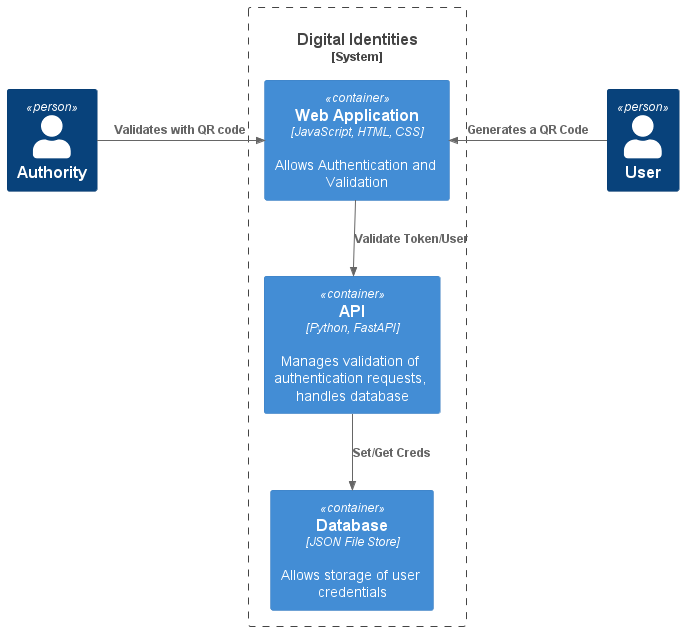

The diagram above was rendered by PlantUML. Its source (embedded in the PNG):
@startuml
!include https://raw.githubusercontent.com/plantuml-stdlib/C4-PlantUML/master/C4_Container.puml

Person(authority, "Authority")
Person(user, "User")

System_Boundary(c1, "Digital Identities") {
    Container(web_app, "Web Application", "JavaScript, HTML, CSS", "Allows Authentication and Validation")
    Container(api, "API", "Python, FastAPI", "Manages validation of authentication requests, handles database")
    Container(database, "Database", "JSON File Store", "Allows storage of user credentials")
}

Rel_R(authority, web_app, "Validates with QR code")
Rel_L(user, web_app, "Generates a QR Code")
Rel(web_app, api, "Validate Token/User")
Rel(api, database, "Set/Get Creds")
@enduml